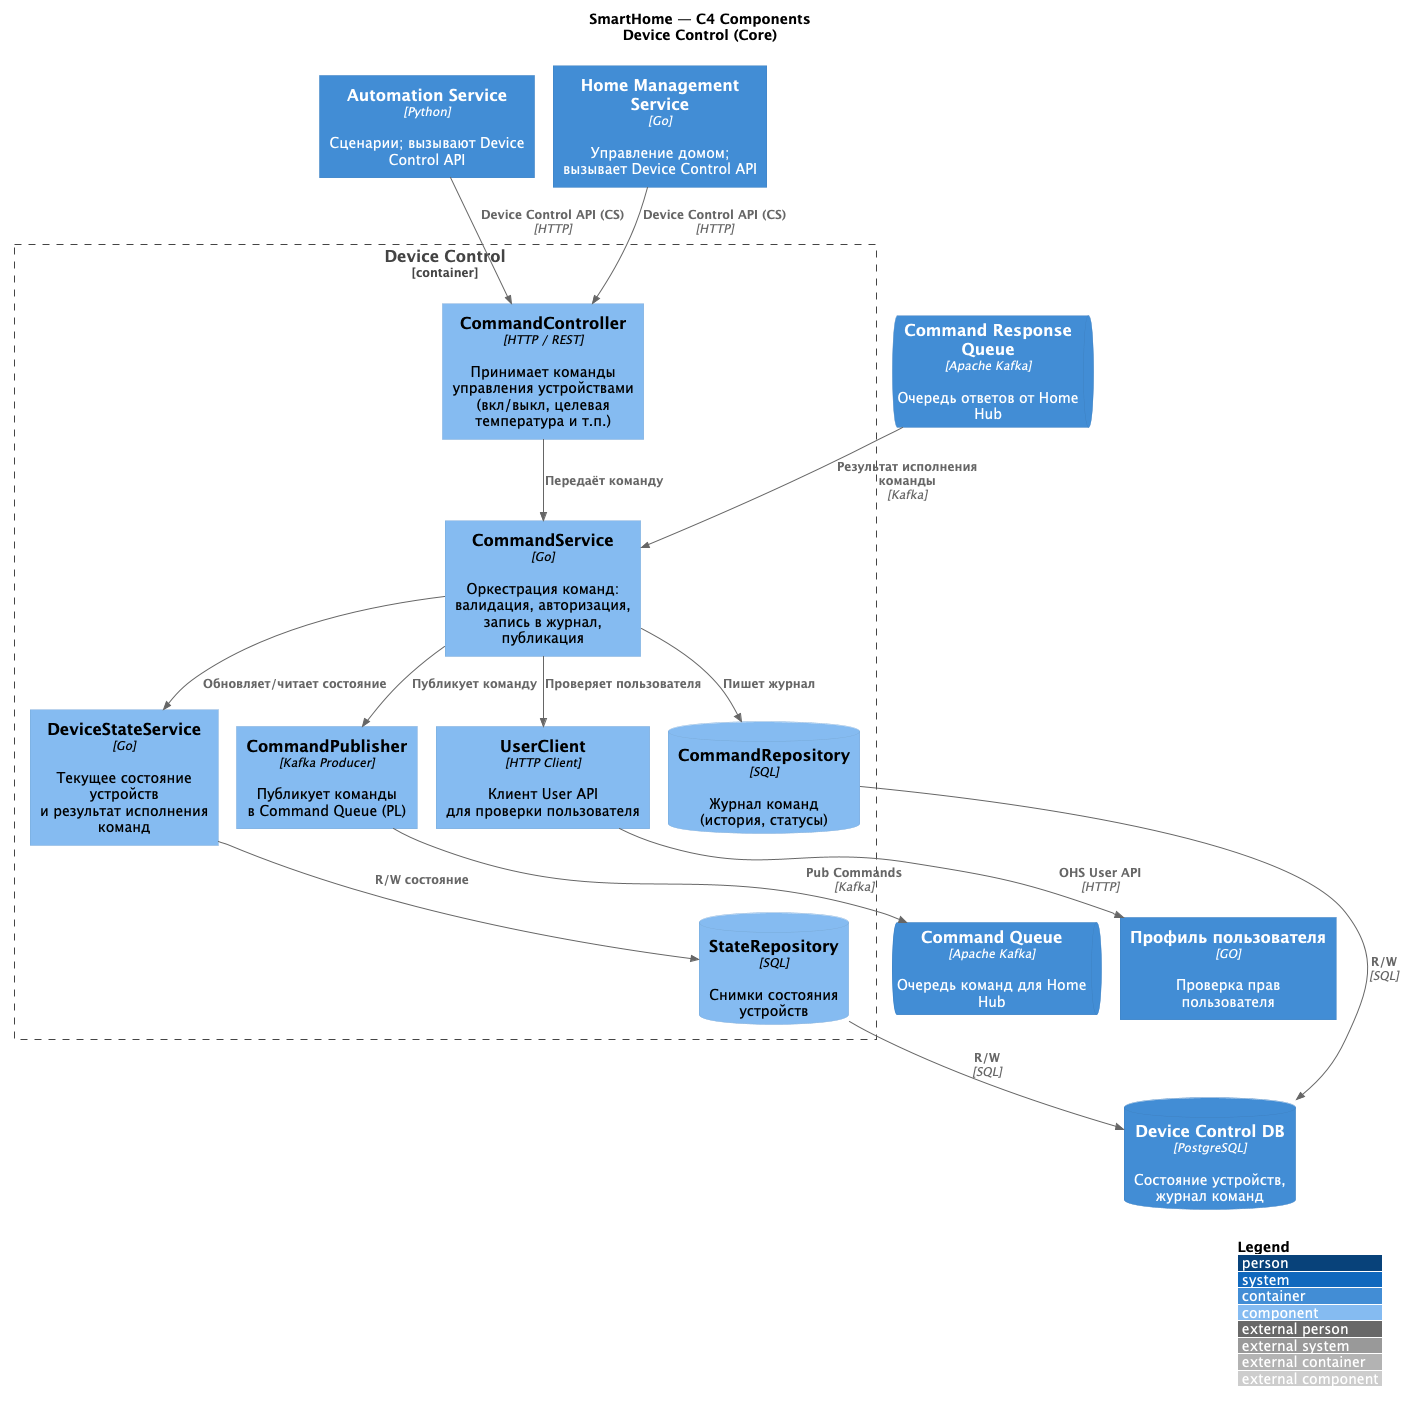

The diagram above was rendered by PlantUML. Its source (embedded in the PNG):
@startuml SmartHome_DeviceControl_Components
title SmartHome — C4 Components\nDevice Control (Core)

!include https://raw.githubusercontent.com/plantuml-stdlib/C4-PlantUML/master/C4_Component.puml

LAYOUT_WITH_LEGEND()

' =========================================================
' EXTERNAL CONTAINERS / SYSTEMS
' =========================================================
Container(Automation, "Automation Service", "Python", "Сценарии; вызывают Device Control API")
Container(HomeMgmt, "Home Management Service", "Go", "Управление домом; вызывает Device Control API")
ContainerQueue(CommandQueue, "Command Queue", "Apache Kafka", "Очередь команд для Home Hub")
ContainerQueue(ResponseQueue, "Command Response Queue", "Apache Kafka", "Очередь ответов от Home Hub")
ContainerDb(DeviceControlDb, "Device Control DB", "PostgreSQL", "Состояние устройств, журнал команд")
Container(UserProfile, "Профиль пользователя", "GO", "Проверка прав пользователя")

' =========================================================
' CONTAINER BOUNDARY — Device Control
' =========================================================
Container_Boundary(DeviceControl, "Device Control", "Go") {
    Component(CommandApi, "CommandController", "HTTP / REST", "Принимает команды управления устройствами\n(вкл/выкл, целевая температура и т.п.)")
    Component(CommandService, "CommandService", "Go", "Оркестрация команд:\nвалидация, авторизация,\nзапись в журнал, публикация")
    Component(DeviceStateService, "DeviceStateService", "Go", "Текущее состояние устройств\nи результат исполнения команд")
    Component(CommandPublisher, "CommandPublisher", "Kafka Producer", "Публикует команды\nв Command Queue (PL)")
    Component(UserClient, "UserClient", "HTTP Client", "Клиент User API\nдля проверки пользователя")
    ComponentDb(CommandRepo, "CommandRepository", "SQL", "Журнал команд\n(история, статусы)")
    ComponentDb(StateRepo, "StateRepository", "SQL", "Снимки состояния устройств")
}

' =========================================================
' RELATIONS — Callers → API
' =========================================================
Rel(Automation, CommandApi, "Device Control API (CS)", "HTTP")
Rel(HomeMgmt, CommandApi, "Device Control API (CS)", "HTTP")

' =========================================================
' RELATIONS — Internal
' =========================================================
Rel(CommandApi, CommandService, "Передаёт команду")
Rel(CommandService, UserClient, "Проверяет пользователя")
Rel(CommandService, DeviceStateService, "Обновляет/читает состояние")
Rel(CommandService, CommandPublisher, "Публикует команду")
Rel(CommandService, CommandRepo, "Пишет журнал")
Rel(DeviceStateService, StateRepo, "R/W состояние")

' =========================================================
' RELATIONS — External
' =========================================================
Rel(UserClient, UserProfile, "OHS User API", "HTTP")
Rel(CommandPublisher, CommandQueue, "Pub Commands", "Kafka")
Rel(CommandRepo, DeviceControlDb, "R/W", "SQL")
Rel(StateRepo, DeviceControlDb, "R/W", "SQL")
Rel(ResponseQueue, CommandService, "Результат исполнения команды", "Kafka")
@enduml